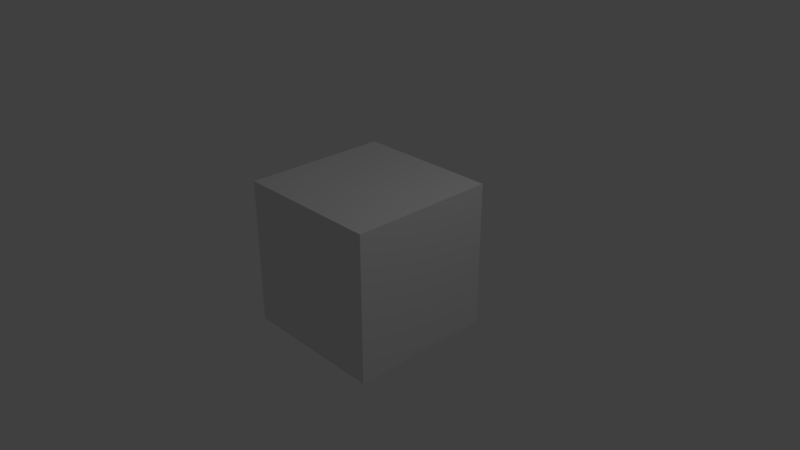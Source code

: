 # Source: blender_null.blend  (saved by Blender 2.79.0; exported with 4.5.12 LTS)
import bpy
from mathutils import Matrix  # noqa: F401  (used for matrix-valued properties, if any)

bpy.ops.wm.read_factory_settings(use_empty=True)
scene = bpy.context.scene
scene.name = 'Scene'

# ---- collections
col_collection_1 = bpy.data.collections.new('Collection 1'); scene.collection.children.link(col_collection_1)

# ---- materials (node trees are filled in below, after node groups)
mat_material = bpy.data.materials.new('Material')
mat_material.alpha_threshold = 0.0
mat_material.use_transparent_shadow = False
mat_material.roughness = 0.5
mat_material.line_color = (0.0, 0.0, 0.0, 1.0)

# ---- material node trees

# ---- world
world_world = bpy.data.worlds.new('World'); scene.world = world_world
world_world.color = (0.05088, 0.05088, 0.05088)
world_world.use_sun_shadow = False
world_world.sun_shadow_jitter_overblur = 0.0
world_world.cycles.sampling_method = 'MANUAL'

# ---- cameras
cam_camera = bpy.data.cameras.new('Camera')
cam_camera.clip_end = 100.0
cam_camera.lens = 35.0
cam_camera.sensor_width = 32.0
cam_camera.sensor_height = 18.0
cam_camera.ortho_scale = 7.314
cam_camera.dof.focus_distance = 0.0
cam_camera.dof.aperture_fstop = 128.0

# ---- lights
light_lamp = bpy.data.lights.new('Lamp', 'POINT')
light_lamp.transmission_factor = 0.0
light_lamp.cutoff_distance = 30.0
light_lamp.energy = 100.0
light_lamp.shadow_buffer_clip_start = 1.001
light_lamp.shadow_soft_size = 0.1
light_lamp.shadow_maximum_resolution = 0.006
light_lamp.use_absolute_resolution = True

# ---- meshes
me_cube = bpy.data.meshes.new('Cube')
me_cube.from_pydata([(1.0, 1.0, -1.0), (1.0, -1.0, -1.0), (-1.0, -1.0, -1.0), (-1.0, 1.0, -1.0), (1.0, 1.0, 1.0), (1.0, -1.0, 1.0), (-1.0, -1.0, 1.0), (-1.0, 1.0, 1.0)], [], [(0, 1, 2, 3), (4, 7, 6, 5), (0, 4, 5, 1), (1, 5, 6, 2), (2, 6, 7, 3), (4, 0, 3, 7)])
me_cube.materials.append(mat_material)
me_cube.use_remesh_preserve_volume = False
me_cube.use_remesh_preserve_attributes = False
me_cube.use_mirror_vertex_groups = False
me_cube.update()

# ---- objects
ob_cube = bpy.data.objects.new('Cube', me_cube)
ob_lamp = bpy.data.objects.new('Lamp', light_lamp)
ob_camera = bpy.data.objects.new('Camera', cam_camera)

# ---- transforms, parenting, visibility, modifiers, constraints
ob_cube.location = (0.0, 0.0, 0.0)
ob_cube.lock_rotations_4d = False
ob_cube.empty_display_type = 'ARROWS'
ob_cube.lineart.crease_threshold = 0.0
ob_lamp.location = (4.076, 1.005, 5.904)
ob_lamp.rotation_euler = (0.6503, 0.05522, 1.866)
ob_lamp.lock_rotations_4d = False
ob_lamp.empty_display_type = 'ARROWS'
ob_lamp.color = (0.0, 0.0, 0.0, 0.0)
ob_lamp.lineart.crease_threshold = 0.0
ob_camera.location = (7.481, -6.508, 5.344)
ob_camera.rotation_euler = (1.109, 0.0, 0.8149)
ob_camera.lock_rotations_4d = False
ob_camera.empty_display_type = 'ARROWS'
ob_camera.color = (0.0, 0.0, 0.0, 0.0)
ob_camera.display_type = 'WIRE'
ob_camera.lineart.crease_threshold = 0.0

# ---- collection membership
col_collection_1.objects.link(ob_cube)
col_collection_1.objects.link(ob_lamp)
col_collection_1.objects.link(ob_camera)

# ---- scene / render settings (as saved in the file)
scene.camera = ob_camera
scene.frame_start = 1; scene.frame_end = 250; scene.frame_set(1)
scene.render.engine = 'BLENDER_EEVEE_NEXT'
scene.render.resolution_percentage = 50
scene.render.dither_intensity = 0.0
scene.cycles.use_denoising = False
scene.cycles.samples = 128
scene.cycles.sampling_pattern = 'TABULATED_SOBOL'
scene.cycles.use_adaptive_sampling = False
scene.cycles.use_light_tree = False
scene.cycles.blur_glossy = 0.0
scene.cycles.sample_clamp_indirect = 0.0
scene.view_settings.view_transform = 'Standard'
bpy.context.view_layer.update()
